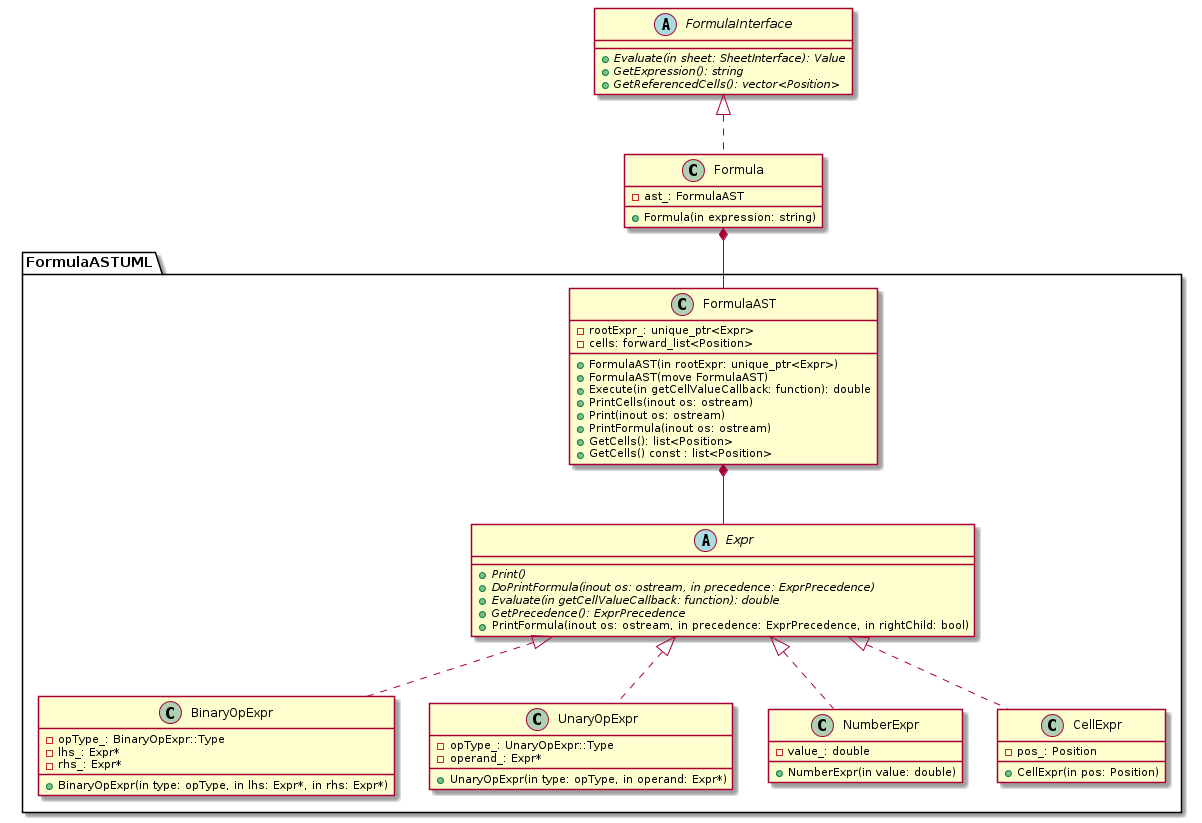

The diagram above was rendered by PlantUML. Its source (embedded in the PNG):
@startuml

package FormulaASTUML {

abstract class Expr {
    +{abstract} Print()
    +{abstract} DoPrintFormula(inout os: ostream, in precedence: ExprPrecedence)
    +{abstract} Evaluate(in getCellValueCallback: function): double
    +{abstract} GetPrecedence(): ExprPrecedence
    +PrintFormula(inout os: ostream, in precedence: ExprPrecedence, in rightChild: bool)
}

class BinaryOpExpr {
    +BinaryOpExpr(in type: opType, in lhs: Expr*, in rhs: Expr*)
    -opType_: BinaryOpExpr::Type
    -lhs_: Expr*
    -rhs_: Expr*
}

class UnaryOpExpr {
    +UnaryOpExpr(in type: opType, in operand: Expr*)
    -opType_: UnaryOpExpr::Type
    -operand_: Expr*
}

class NumberExpr {
    +NumberExpr(in value: double)
    -value_: double
}

class CellExpr {
    +CellExpr(in pos: Position)
    -pos_: Position
}

class BinaryOpExpr implements Expr
class UnaryOpExpr implements Expr
class NumberExpr implements Expr
class CellExpr implements Expr


class FormulaAST {
    +FormulaAST(in rootExpr: unique_ptr<Expr>)
    +FormulaAST(move FormulaAST)
    +Execute(in getCellValueCallback: function): double
    +PrintCells(inout os: ostream)
    +Print(inout os: ostream)
    +PrintFormula(inout os: ostream)
    +GetCells(): list<Position>
    +GetCells() const : list<Position>

    -rootExpr_: unique_ptr<Expr>
    -cells: forward_list<Position>
}

FormulaAST *-r- Expr

}

abstract class FormulaInterface {
    +{abstract} Evaluate(in sheet: SheetInterface): Value
    +{abstract} GetExpression(): string
    +{abstract} GetReferencedCells(): vector<Position>
}

class Formula {
    +Formula(in expression: string)
    -ast_: FormulaAST
}

class Formula implements FormulaInterface
Formula *-r- FormulaAST

@enduml